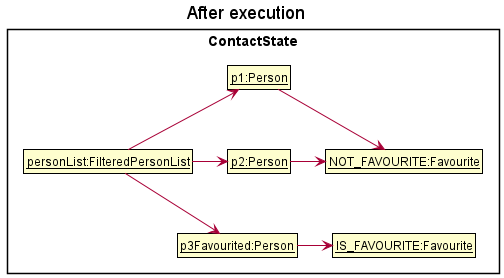

The diagram above was rendered by PlantUML. Its source (embedded in the PNG):
@startuml
!include ../style.puml
skinparam ClassFontColor #000000
skinparam ClassBorderColor #000000

title After execution
package ContactState {
    class PersonList as "__personList:FilteredPersonList__"
    class NotFavourite as "__NOT_FAVOURITE:Favourite__"
    class PersonFavourited as "__p3Favourited:Person__"
    class P1 as "__p1:Person__"
    class P2 as "__p2:Person__"
    class IsFavourite as "__IS_FAVOURITE:Favourite__"
}

PersonList -> PersonFavourited
PersonList -up-> P1
PersonList -> P2
PersonFavourited -right-> IsFavourite
P1 -> NotFavourite
P2 -right-> NotFavourite

P1 -[hidden]-> P2
P2 -[hidden]-> PersonFavourited
NotFavourite -[hidden]-> IsFavourite

@enduml